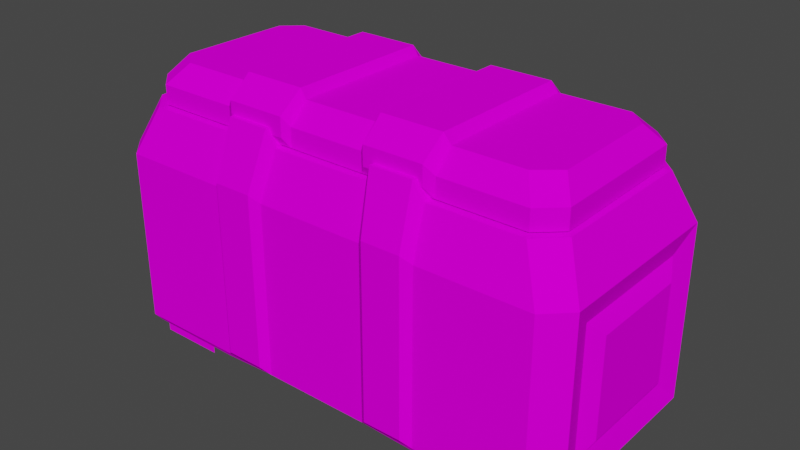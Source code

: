 # Source: Crate_01.blend  (saved by Blender 2.81.16; exported with 4.5.12 LTS)
import bpy
from mathutils import Matrix  # noqa: F401  (used for matrix-valued properties, if any)

bpy.ops.wm.read_factory_settings(use_empty=True)
scene = bpy.context.scene
scene.name = 'Scene'

# ---- collections
col_collection = bpy.data.collections.new('Collection'); scene.collection.children.link(col_collection)

# ---- images (referenced by path relative to the original .blend; pixels are not part of the script)
import os
ASSET_DIR = os.environ.get("B2B_ASSET_DIR", "")  # directory of the original .blend (textures are referenced by path, not embedded)
HERE = os.path.dirname(os.path.abspath(__file__))  # packed textures are extracted next to this script under _unpacked/

def load_image(name, relpath, width, height, colorspace="sRGB"):
    """Load a texture the original file referenced (path relative to the .blend, or extracted next to this script)."""
    p = next((c for c in (os.path.join(HERE, relpath), os.path.join(ASSET_DIR, relpath)) if relpath and os.path.exists(c)), "")
    if p:
        img = bpy.data.images.load(p, check_existing=True)
        img.name = name
    else:  # same state as the original file: an image datablock whose file is absent (Cycles renders it pink)
        img = bpy.data.images.new(name, width, height)
        img.source = "FILE"
        img.filepath = "//" + (relpath or name)
    img.colorspace_settings.name = colorspace
    return img
img_details = load_image('Details', 'Textures/Crate_01_basetex.png', 1024, 1024, 'sRGB')
img_crate_01_color_map = load_image('Crate_01_Color_Map', 'Textures/Crate_01_colormap.png', 1024, 1024, 'sRGB')

# ---- materials (node trees are filled in below, after node groups)
mat_crate_01_material = bpy.data.materials.new('Crate_01_Material')
mat_crate_01_material.use_transparent_shadow = False

# ---- material node trees
mat_crate_01_material.use_nodes = True; mat_crate_01_material.node_tree.nodes.clear()
_N = mat_crate_01_material.node_tree.nodes; _L = mat_crate_01_material.node_tree.links
n0 = _N.new('ShaderNodeOutputMaterial'); n0.name = 'Material Output'; n0.location = (300, 300)
n1 = _N.new('ShaderNodeBsdfPrincipled'); n1.name = 'Principled BSDF'; n1.location = (10, 300)
n1.distribution = 'GGX'
n1.subsurface_method = 'BURLEY'
n1.inputs[2].default_value = 1.0
n1.inputs[3].default_value = 1.45
n1.inputs[13].default_value = 0.0
n1.inputs[27].default_value = (0.0, 0.0, 0.0, 1.0)
n1.inputs[28].default_value = 1.0
n2 = _N.new('ShaderNodeTexImage'); n2.name = 'Image Texture'; n2.location = (-964, 315)
n2.image = img_details
n3 = _N.new('ShaderNodeTexImage'); n3.name = 'Image Texture.001'; n3.location = (-960, -4)
n3.image = img_crate_01_color_map
n4 = _N.new('ShaderNodeMix'); n4.name = 'Mix'; n4.location = (-481, 261)
n4.data_type = 'RGBA'
n4.blend_type = 'OVERLAY'
n4.inputs[0].default_value = 1.0
_L.new(n1.outputs[0], n0.inputs[0])
_L.new(n2.outputs[0], n4.inputs[6])
_L.new(n3.outputs[0], n4.inputs[7])
_L.new(n4.outputs[2], n1.inputs[0])
n0.is_active_output = True

# ---- world
world_world = bpy.data.worlds.new('World'); scene.world = world_world
world_world.use_nodes = True; world_world.node_tree.nodes.clear()
_N = world_world.node_tree.nodes; _L = world_world.node_tree.links
n0 = _N.new('ShaderNodeOutputWorld'); n0.name = 'World Output'; n0.location = (300, 300)
n1 = _N.new('ShaderNodeBackground'); n1.name = 'Background'; n1.location = (10, 300)
n1.inputs[0].default_value = (0.05088, 0.05088, 0.05088, 1.0)
_L.new(n1.outputs[0], n0.inputs[0])
n0.is_active_output = True
world_world.color = (0.05088, 0.05088, 0.05088)
world_world.use_sun_shadow = False
world_world.sun_shadow_jitter_overblur = 0.0

# ---- meshes
me_crate = bpy.data.meshes.new('Crate')
me_crate.from_pydata([(-0.2438, -0.25, 0.4218), (-0.2213, 0.215, 0.5248), (-0.2438, 0.25, 0.4218), (-0.2396, -0.215, 0.5248), (-0.4614, -0.002367, 0.06942), (-0.5382, -0.00311, 0.4218), (-0.4425, 0.215, 0.5248), (-0.4931, 0.1652, 0.5248), (-0.4931, -0.1652, 0.5248), (-0.4425, -0.215, 0.5248), (-0.4931, -0.002566, 0.5248), (-0.4175, 0.1864, 0.06942), (-0.4877, -0.25, 0.4218), (-0.5382, -0.2003, 0.4218), (-0.5382, 0.2003, 0.4218), (-0.4877, 0.25, 0.4218), (-0.4318, -3.775e-08, 0.02481), (-0.4325, 0.125, 0.02481), (-0.4325, -0.125, 0.02481), (-0.4629, 0.2325, 0.02481), (-0.3165, 0.2325, 0.02481), (-0.4931, -0.2027, 0.02481), (-0.4629, -0.2325, 0.02481), (-0.4931, 0.2027, 0.02481), (-0.3165, -0.2325, 0.02481), (-0.4297, 0.1575, 0.02481), (-0.4297, -0.1575, 0.02481), (-0.4629, 0.2325, -0.001215), (-0.3165, 0.2325, -0.001215), (-0.4931, -0.2027, -0.001215), (-0.4629, -0.2325, -0.001215), (-0.4931, 0.2027, -0.001215), (-0.3165, -0.2325, -0.001215), (-0.4297, 0.1575, -0.001215), (-0.4297, -0.1575, -0.001215), (-0.1219, -0.25, 0.4218), (-0.1106, -0.215, 0.5248), (-0.1219, 0.25, 0.4218), (-0.4175, -0.003038, 0.06942), (-0.2159, -1.888e-08, 0.02481), (-0.2163, 0.125, 0.02481), (-0.2163, -0.125, 0.02481), (-0.4175, 0.1864, 0.5248), (-0.4614, -0.002367, 0.5248), (-0.4175, -0.1867, 0.5248), (-0.2439, -0.1867, 0.5248), (-0.2255, 0.1864, 0.5248), (-0.1129, -0.1867, 0.5248), (-0.1295, 0.1864, 0.5248), (-0.4614, -0.1435, 0.5248), (-0.4614, 0.1432, 0.5248), (-0.4175, -0.1867, 0.06942), (-0.2255, -0.1867, 0.06942), (-0.2255, 0.1864, 0.06942), (-0.1295, -0.1867, 0.06942), (-0.1295, 0.1864, 0.06942), (-0.2255, -0.003038, 0.06942), (-0.4614, -0.1435, 0.06942), (-0.4614, 0.1432, 0.06942), (-0.1295, -0.003038, 0.06942), (-0.1401, -0.2644, 0.4386), (-0.2257, -0.2644, 0.4386), (-0.22, -0.2234, 0.5626), (-0.2255, -0.1905, 0.5626), (-0.1401, -0.2644, 0.05525), (-0.2257, -0.2644, 0.05525), (-0.1258, -0.2234, 0.5626), (-0.1295, -0.1905, 0.5626), (-0.2004, 0.2242, 0.5376), (-0.2035, 0.1956, 0.5376), (-0.1219, 0.2592, 0.4346), (-0.1106, 0.2242, 0.5376), (-0.2229, 0.2592, 0.4346), (-0.1295, 0.1956, 0.5376), (-0.2439, -0.25, 0.03731), (-0.2543, -0.2431, 0.02481), (-0.2439, 0.25, 0.03731), (-0.2439, 0.2375, 0.02481), (-0.5257, 0.192, 0.02481), (-0.5382, 0.2003, 0.03731), (-0.4755, 0.2414, 0.02481), (-0.4877, 0.25, 0.03731), (-0.4755, -0.2414, 0.02481), (-0.4877, -0.25, 0.03731), (-0.5382, -0.2003, 0.03731), (-0.5257, -0.192, 0.02481), (-0.5257, -0.002745, 0.02481), (-0.5382, -0.003111, 0.03731), (-0.1314, -0.2375, 0.02481), (-0.1219, -0.25, 0.03731), (-0.1314, 0.2375, 0.02481), (-0.1219, 0.25, 0.03731), (-0.523, -0.1476, 0.371), (-0.523, -0.002562, 0.371), (-0.523, 0.1471, 0.371), (-0.523, -0.002563, 0.0881), (-0.523, 0.1471, 0.0881), (-0.523, -0.1476, 0.0881), (-0.5424, -0.1129, 0.3374), (-0.5424, -0.0022, 0.3374), (-0.5424, 0.1119, 0.3374), (-0.5424, -0.002201, 0.1216), (-0.5424, 0.112, 0.1216), (-0.5424, -0.1129, 0.1216), (-0.4484, 0.25, 0.3846), (-0.2517, 0.25, 0.3846), (-0.1534, 0.25, 0.3846), (-0.4484, 0.25, 0.07449), (-0.2517, 0.25, 0.07449), (-0.1534, 0.25, 0.07449), (-0.4253, 0.2824, 0.3628), (-0.2563, 0.2824, 0.3628), (-0.1718, 0.2824, 0.3628), (-0.4253, 0.2824, 0.09632), (-0.2563, 0.2824, 0.09632), (-0.1718, 0.2824, 0.09632), (0.2438, -0.25, 0.4218), (0.2213, 0.215, 0.5248), (0.2438, 0.25, 0.4218), (0.2396, -0.215, 0.5248), (0.0, -0.25, 0.4218), (0.0, -0.215, 0.5248), (0.0, 0.215, 0.5248), (0.0, 0.25, 0.4218), (0.4614, -0.002367, 0.06942), (0.5382, -0.00311, 0.4218), (0.4425, 0.215, 0.5248), (0.4931, 0.1652, 0.5248), (0.4931, -0.1652, 0.5248), (0.4425, -0.215, 0.5248), (0.4931, -0.002566, 0.5248), (0.4175, 0.1864, 0.06942), (0.4877, -0.25, 0.4218), (0.5382, -0.2003, 0.4218), (0.5382, 0.2003, 0.4218), (0.4877, 0.25, 0.4218), (0.0, 0.0, 0.02481), (0.4318, -3.775e-08, 0.02481), (0.0, 0.125, 0.02481), (0.4325, 0.125, 0.02481), (0.0, -0.125, 0.02481), (0.4325, -0.125, 0.02481), (0.4629, 0.2325, 0.02481), (0.3165, 0.2325, 0.02481), (0.4931, -0.2027, 0.02481), (0.4629, -0.2325, 0.02481), (0.4931, 0.2027, 0.02481), (0.3165, -0.2325, 0.02481), (0.4297, 0.1575, 0.02481), (0.4297, -0.1575, 0.02481), (0.4629, 0.2325, -0.001215), (0.3165, 0.2325, -0.001215), (0.4931, -0.2027, -0.001215), (0.4629, -0.2325, -0.001215), (0.4931, 0.2027, -0.001215), (0.3165, -0.2325, -0.001215), (0.4297, 0.1575, -0.001215), (0.4297, -0.1575, -0.001215), (0.1219, -0.25, 0.4218), (0.1106, -0.215, 0.5248), (0.1219, 0.25, 0.4218), (0.4175, -0.003038, 0.06942), (0.2159, -1.888e-08, 0.02481), (0.2163, 0.125, 0.02481), (0.2163, -0.125, 0.02481), (0.4175, 0.1864, 0.5248), (0.4614, -0.002367, 0.5248), (0.4175, -0.1867, 0.5248), (0.2439, -0.1867, 0.5248), (0.2255, 0.1864, 0.5248), (0.0, -0.1867, 0.5248), (0.1129, -0.1867, 0.5248), (0.1295, 0.1864, 0.5248), (0.0, 0.1864, 0.5248), (0.4614, -0.1435, 0.5248), (0.4614, 0.1432, 0.5248), (0.4175, -0.1867, 0.06942), (0.2255, -0.1867, 0.06942), (0.2255, 0.1864, 0.06942), (0.0, -0.003038, 0.06942), (0.0, -0.1867, 0.06942), (0.1295, -0.1867, 0.06942), (0.1295, 0.1864, 0.06942), (0.0, 0.1864, 0.06942), (0.2255, -0.003038, 0.06942), (0.4614, -0.1435, 0.06942), (0.4614, 0.1432, 0.06942), (0.1295, -0.003038, 0.06942), (0.1401, -0.2644, 0.4386), (0.2257, -0.2644, 0.4386), (0.22, -0.2234, 0.5626), (0.2255, -0.1905, 0.5626), (0.1401, -0.2644, 0.05525), (0.2257, -0.2644, 0.05525), (0.1258, -0.2234, 0.5626), (0.1295, -0.1905, 0.5626), (0.2004, 0.2242, 0.5376), (0.2035, 0.1956, 0.5376), (0.0, 0.2242, 0.5376), (0.0, 0.1956, 0.5376), (0.0, 0.2592, 0.4346), (0.1219, 0.2592, 0.4346), (0.1106, 0.2242, 0.5376), (0.2229, 0.2592, 0.4346), (0.1295, 0.1956, 0.5376), (0.2439, -0.25, 0.03731), (0.2543, -0.2431, 0.02481), (0.2439, 0.25, 0.03731), (0.2439, 0.2375, 0.02481), (0.0, -0.25, 0.03731), (0.0, -0.2375, 0.02481), (0.0, 0.2375, 0.02481), (0.0, 0.25, 0.03731), (0.5257, 0.192, 0.02481), (0.5382, 0.2003, 0.03731), (0.4755, 0.2414, 0.02481), (0.4877, 0.25, 0.03731), (0.4755, -0.2414, 0.02481), (0.4877, -0.25, 0.03731), (0.5382, -0.2003, 0.03731), (0.5257, -0.192, 0.02481), (0.5257, -0.002745, 0.02481), (0.5382, -0.003111, 0.03731), (0.1314, -0.2375, 0.02481), (0.1219, -0.25, 0.03731), (0.1314, 0.2375, 0.02481), (0.1219, 0.25, 0.03731), (0.523, -0.1476, 0.371), (0.523, -0.002562, 0.371), (0.523, 0.1471, 0.371), (0.523, -0.002563, 0.0881), (0.523, 0.1471, 0.0881), (0.523, -0.1476, 0.0881), (0.5424, -0.1129, 0.3374), (0.5424, -0.0022, 0.3374), (0.5424, 0.1119, 0.3374), (0.5424, -0.002201, 0.1216), (0.5424, 0.112, 0.1216), (0.5424, -0.1129, 0.1216), (0.4484, 0.25, 0.3846), (0.2517, 0.25, 0.3846), (0.1534, 0.25, 0.3846), (0.4484, 0.25, 0.07449), (0.2517, 0.25, 0.07449), (0.1534, 0.25, 0.07449), (0.4253, 0.2824, 0.3628), (0.2563, 0.2824, 0.3628), (0.1718, 0.2824, 0.3628), (0.4253, 0.2824, 0.09632), (0.2563, 0.2824, 0.09632), (0.1718, 0.2824, 0.09632)], [], [(78, 17, 16, 86), (48, 173, 199, 73), (41, 88, 75, 18), (9, 3, 45, 44), (5, 10, 7, 14), (0, 3, 9, 12), (86, 16, 18, 85), (87, 84, 97, 95), (5, 14, 94, 93), (8, 13, 12, 9), (6, 15, 14, 7), (78, 80, 19, 23), (8, 9, 44, 49), (13, 8, 10, 5), (10, 8, 49, 43), (40, 39, 16, 17), (6, 7, 50, 42), (18, 75, 24, 26), (77, 17, 25, 20), (75, 82, 22, 24), (36, 47, 67, 66), (15, 6, 1, 2), (91, 76, 108, 109), (17, 78, 23, 25), (81, 15, 104, 107), (39, 41, 18, 16), (85, 18, 26, 21), (15, 81, 79, 14), (25, 23, 31, 33), (21, 26, 34, 29), (90, 40, 17, 77), (13, 84, 83, 12), (89, 35, 60, 64), (0, 74, 65, 61), (74, 0, 12, 83), (82, 85, 21, 22), (28, 33, 31, 27), (29, 34, 32, 30), (24, 22, 30, 32), (22, 21, 29, 30), (26, 24, 32, 34), (20, 25, 33, 28), (23, 19, 27, 31), (19, 20, 28, 27), (136, 140, 41, 39), (91, 37, 123, 212), (140, 210, 88, 41), (120, 121, 36, 35), (211, 138, 40, 90), (138, 136, 39, 40), (7, 10, 43, 50), (209, 120, 35, 89), (37, 2, 72, 70), (48, 46, 53, 55), (49, 44, 51, 57), (46, 42, 11, 53), (43, 49, 57, 4), (173, 48, 55, 183), (45, 47, 54, 52), (3, 0, 61, 62), (36, 121, 170, 47), (1, 6, 42, 46), (2, 1, 68, 72), (4, 38, 11, 58), (57, 51, 38, 4), (11, 38, 56, 53), (55, 59, 179, 183), (38, 51, 52, 56), (59, 54, 180, 179), (56, 52, 54, 59), (53, 56, 59, 55), (42, 50, 58, 11), (47, 170, 180, 54), (50, 43, 4, 58), (44, 45, 52, 51), (60, 66, 62, 61), (64, 60, 61, 65), (62, 66, 67, 63), (47, 45, 63, 67), (45, 3, 62, 63), (80, 77, 20, 19), (35, 36, 66, 60), (71, 68, 69, 73), (70, 71, 198, 200), (72, 68, 71, 70), (198, 71, 73, 199), (123, 37, 70, 200), (1, 46, 69, 68), (46, 48, 73, 69), (81, 76, 77, 80), (91, 212, 211, 90), (85, 82, 83, 84), (80, 78, 79, 81), (74, 83, 82, 75), (87, 79, 78, 86), (84, 87, 86, 85), (209, 89, 88, 210), (76, 91, 90, 77), (74, 89, 64, 65), (94, 96, 102, 100), (97, 92, 98, 103), (79, 87, 95, 96), (14, 79, 96, 94), (84, 13, 92, 97), (13, 5, 93, 92), (103, 98, 99, 101), (101, 99, 100, 102), (96, 95, 101, 102), (92, 93, 99, 98), (95, 97, 103, 101), (93, 94, 100, 99), (108, 107, 113, 114), (107, 104, 110, 113), (76, 81, 107, 108), (15, 2, 105, 104), (2, 37, 106, 105), (37, 91, 109, 106), (113, 110, 111, 114), (114, 111, 112, 115), (104, 105, 111, 110), (109, 108, 114, 115), (105, 106, 112, 111), (106, 109, 115, 112), (89, 74, 75, 88), (173, 199, 198, 122), (213, 221, 137, 139), (172, 204, 199, 173), (164, 141, 206, 223), (129, 167, 168, 119), (125, 134, 127, 130), (116, 132, 129, 119), (221, 220, 141, 137), (222, 230, 232, 219), (125, 228, 229, 134), (128, 129, 132, 133), (126, 127, 134, 135), (213, 146, 142, 215), (128, 174, 167, 129), (133, 125, 130, 128), (130, 166, 174, 128), (163, 139, 137, 162), (126, 165, 175, 127), (141, 149, 147, 206), (208, 143, 148, 139), (206, 147, 145, 217), (159, 194, 195, 171), (135, 118, 117, 126), (226, 244, 243, 207), (139, 148, 146, 213), (216, 242, 239, 135), (162, 137, 141, 164), (220, 144, 149, 141), (135, 134, 214, 216), (148, 156, 154, 146), (144, 152, 157, 149), (225, 208, 139, 163), (133, 132, 218, 219), (224, 192, 188, 158), (116, 189, 193, 205), (205, 218, 132, 116), (217, 145, 144, 220), (151, 150, 154, 156), (152, 153, 155, 157), (147, 155, 153, 145), (145, 153, 152, 144), (149, 157, 155, 147), (143, 151, 156, 148), (146, 154, 150, 142), (142, 150, 151, 143), (136, 162, 164, 140), (226, 212, 123, 160), (140, 164, 223, 210), (120, 158, 159, 121), (211, 225, 163, 138), (138, 163, 162, 136), (127, 175, 166, 130), (209, 224, 158, 120), (160, 201, 203, 118), (172, 182, 178, 169), (174, 185, 176, 167), (169, 178, 131, 165), (166, 124, 185, 174), (173, 183, 182, 172), (168, 177, 181, 171), (119, 190, 189, 116), (159, 171, 170, 121), (117, 169, 165, 126), (118, 203, 196, 117), (124, 186, 131, 161), (185, 124, 161, 176), (131, 178, 184, 161), (182, 183, 179, 187), (161, 184, 177, 176), (187, 179, 180, 181), (184, 187, 181, 177), (178, 182, 187, 184), (165, 131, 186, 175), (171, 181, 180, 170), (175, 186, 124, 166), (167, 176, 177, 168), (188, 189, 190, 194), (192, 193, 189, 188), (190, 191, 195, 194), (171, 195, 191, 168), (168, 191, 190, 119), (215, 142, 143, 208), (158, 188, 194, 159), (202, 204, 197, 196), (201, 200, 198, 202), (203, 201, 202, 196), (198, 199, 204, 202), (123, 200, 201, 160), (117, 196, 197, 169), (122, 198, 200, 123), (169, 197, 204, 172), (216, 215, 208, 207), (226, 225, 211, 212), (220, 219, 218, 217), (215, 216, 214, 213), (205, 206, 217, 218), (222, 221, 213, 214), (219, 220, 221, 222), (209, 210, 223, 224), (207, 208, 225, 226), (205, 193, 192, 224), (229, 235, 237, 231), (232, 238, 233, 227), (214, 231, 230, 222), (134, 229, 231, 214), (219, 232, 227, 133), (133, 227, 228, 125), (238, 236, 234, 233), (236, 237, 235, 234), (231, 237, 236, 230), (227, 233, 234, 228), (230, 236, 238, 232), (228, 234, 235, 229), (243, 249, 248, 242), (242, 248, 245, 239), (207, 243, 242, 216), (135, 239, 240, 118), (118, 240, 241, 160), (160, 241, 244, 226), (248, 249, 246, 245), (249, 250, 247, 246), (239, 245, 246, 240), (244, 250, 249, 243), (240, 246, 247, 241), (241, 247, 250, 244), (224, 223, 206, 205)])
_uv = me_crate.uv_layers.new(name='UVMap')
_uv.uv.foreach_set('vector', [0.8126, 0.5391, 0.7847, 0.5191, 0.7845, 0.4816, 0.8126, 0.4808, 0.7785, 0.7001, 0.7054, 0.6906, 0.7112, 0.6826, 0.7786, 0.6908, 0.72, 0.4442, 0.6946, 0.4105, 0.7314, 0.4089, 0.7847, 0.4442, 0.3517, 0.1756, 0.3829, 0.05544, 0.399, 0.06232, 0.3723, 0.1652, 0.286, 0.3217, 0.3521, 0.3214, 0.3497, 0.4253, 0.282, 0.4318, 0.3178, 0.04122, 0.3829, 0.05544, 0.3517, 0.1756, 0.284, 0.1764, 0.8126, 0.4808, 0.7845, 0.4816, 0.7847, 0.4442, 0.8126, 0.4241, 0.06197, 0.3246, 0.06415, 0.2053, 0.0949, 0.2389, 0.09384, 0.3245, 0.286, 0.3217, 0.282, 0.4318, 0.2545, 0.4037, 0.256, 0.3224, 0.3478, 0.2207, 0.2798, 0.2144, 0.284, 0.1764, 0.3517, 0.1756, 0.3534, 0.4706, 0.2866, 0.4692, 0.282, 0.4318, 0.3497, 0.4253, 0.8126, 0.5391, 0.7976, 0.5539, 0.7938, 0.5512, 0.8029, 0.5423, 0.3478, 0.2207, 0.3517, 0.1756, 0.3755, 0.179, 0.3722, 0.2181, 0.2798, 0.2144, 0.3478, 0.2207, 0.3521, 0.3214, 0.286, 0.3217, 0.3521, 0.3214, 0.3478, 0.2207, 0.3681, 0.2334, 0.3717, 0.3213, 0.72, 0.5191, 0.7199, 0.4816, 0.7845, 0.4816, 0.7847, 0.5191, 0.3534, 0.4706, 0.3497, 0.4253, 0.3743, 0.4279, 0.3775, 0.4672, 0.7847, 0.4442, 0.7314, 0.4089, 0.75, 0.412, 0.7839, 0.4345, 0.7283, 0.5527, 0.7847, 0.5191, 0.7839, 0.5288, 0.75, 0.5512, 0.7314, 0.4089, 0.7976, 0.4094, 0.7938, 0.412, 0.75, 0.412, 0.8831, 0.8693, 0.9002, 0.871, 0.8962, 0.8957, 0.8764, 0.8934, 0.2866, 0.4692, 0.3534, 0.4706, 0.3825, 0.6026, 0.3146, 0.6034, 0.09816, 0.7075, 0.08842, 0.6351, 0.1099, 0.6277, 0.1176, 0.6858, 0.7847, 0.5191, 0.8126, 0.5391, 0.8029, 0.5423, 0.7839, 0.5288, 0.07127, 0.4902, 0.2866, 0.4692, 0.2702, 0.4928, 0.09606, 0.5113, 0.7199, 0.4816, 0.72, 0.4442, 0.7847, 0.4442, 0.7845, 0.4816, 0.8126, 0.4241, 0.7847, 0.4442, 0.7839, 0.4345, 0.8029, 0.4209, 0.2866, 0.4692, 0.07127, 0.4902, 0.06775, 0.4475, 0.282, 0.4318, 0.4271, 0.06358, 0.4535, 0.02652, 0.4659, 0.03535, 0.4395, 0.07241, 0.5487, 0.1375, 0.5223, 0.1004, 0.5347, 0.09158, 0.5611, 0.1286, 0.6946, 0.5527, 0.72, 0.5191, 0.7847, 0.5191, 0.7283, 0.5527, 0.2798, 0.2144, 0.06415, 0.2053, 0.06633, 0.1624, 0.284, 0.1764, 0.5687, 0.8895, 0.7941, 0.8895, 0.8027, 0.9032, 0.5792, 0.9031, 0.7939, 0.9647, 0.5695, 0.9691, 0.5797, 0.9554, 0.802, 0.9508, 0.08196, 0.009573, 0.3178, 0.04122, 0.284, 0.1764, 0.06633, 0.1624, 0.7976, 0.4094, 0.8126, 0.4241, 0.8029, 0.4209, 0.7938, 0.412, 0.4833, 0.1386, 0.4395, 0.07241, 0.4659, 0.03535, 0.4833, 0.05303, 0.5611, 0.1286, 0.5347, 0.09158, 0.5785, 0.02541, 0.5785, 0.1109, 0.5937, 0.02541, 0.5937, 0.1109, 0.5785, 0.1109, 0.5785, 0.02541, 0.5893, 0.1216, 0.5719, 0.1393, 0.5611, 0.1286, 0.5785, 0.1109, 0.522, 0.08317, 0.5658, 0.01701, 0.5785, 0.02541, 0.5347, 0.09158, 0.4706, 0.147, 0.4268, 0.08081, 0.4395, 0.07241, 0.4833, 0.1386, 0.4767, 0.02467, 0.4941, 0.04235, 0.4833, 0.05303, 0.4659, 0.03535, 0.4985, 0.05303, 0.4985, 0.1386, 0.4833, 0.1386, 0.4833, 0.05303, 0.6553, 0.4816, 0.6553, 0.4442, 0.72, 0.4442, 0.7199, 0.4816, 0.09816, 0.7075, 0.3256, 0.6755, 0.3358, 0.7477, 0.1082, 0.7797, 0.6553, 0.4442, 0.6553, 0.4105, 0.6946, 0.4105, 0.72, 0.4442, 0.5201, 0.8994, 0.5201, 0.963, 0.4554, 0.963, 0.4488, 0.8994, 0.6553, 0.5527, 0.6553, 0.5191, 0.72, 0.5191, 0.6946, 0.5527, 0.6553, 0.5191, 0.6553, 0.4816, 0.7199, 0.4816, 0.72, 0.5191, 0.3497, 0.4253, 0.3521, 0.3214, 0.3717, 0.3213, 0.3698, 0.412, 0.5201, 0.6747, 0.5201, 0.8994, 0.4488, 0.8994, 0.4489, 0.6747, 0.7682, 0.5933, 0.8539, 0.5903, 0.8396, 0.6019, 0.7699, 0.604, 0.6546, 0.3592, 0.6546, 0.3305, 0.791, 0.3305, 0.791, 0.3592, 0.6546, 0.1688, 0.6546, 0.1503, 0.791, 0.1503, 0.791, 0.1688, 0.6546, 0.3305, 0.6546, 0.273, 0.791, 0.273, 0.791, 0.3305, 0.6546, 0.211, 0.6546, 0.1688, 0.791, 0.1688, 0.791, 0.211, 0.6546, 0.398, 0.6546, 0.3592, 0.791, 0.3592, 0.791, 0.398, 0.6546, 0.09833, 0.6546, 0.05914, 0.791, 0.06411, 0.791, 0.09285, 0.8561, 0.9663, 0.7939, 0.9647, 0.802, 0.9508, 0.8764, 0.9501, 0.4554, 0.963, 0.5201, 0.963, 0.5201, 0.9796, 0.4541, 0.9796, 0.3825, 0.6026, 0.3534, 0.4706, 0.3738, 0.4818, 0.399, 0.5963, 0.8568, 0.5979, 0.8343, 0.6696, 0.8183, 0.6705, 0.8396, 0.6019, 0.8833, 0.4032, 0.8835, 0.4163, 0.8268, 0.4163, 0.8397, 0.4032, 0.9255, 0.4032, 0.9385, 0.4163, 0.8835, 0.4163, 0.8833, 0.4032, 0.8268, 0.4163, 0.8835, 0.4163, 0.8835, 0.4738, 0.8268, 0.4738, 0.8268, 0.5026, 0.8835, 0.5026, 0.8835, 0.5414, 0.8268, 0.5414, 0.8835, 0.4163, 0.9385, 0.4163, 0.9385, 0.4738, 0.8835, 0.4738, 0.8835, 0.5026, 0.9385, 0.5026, 0.9385, 0.5414, 0.8835, 0.5414, 0.8835, 0.4738, 0.9385, 0.4738, 0.9385, 0.5026, 0.8835, 0.5026, 0.8268, 0.4738, 0.8835, 0.4738, 0.8835, 0.5026, 0.8268, 0.5026, 0.6546, 0.273, 0.6546, 0.2546, 0.791, 0.2546, 0.791, 0.273, 0.6546, 0.05914, 0.6546, 0.0253, 0.791, 0.0253, 0.791, 0.06411, 0.6546, 0.2546, 0.6546, 0.211, 0.791, 0.211, 0.791, 0.2546, 0.6546, 0.1503, 0.6546, 0.09833, 0.791, 0.09285, 0.791, 0.1503, 0.8027, 0.9032, 0.8764, 0.8934, 0.8764, 0.9501, 0.802, 0.9508, 0.5792, 0.9031, 0.8027, 0.9032, 0.802, 0.9508, 0.5797, 0.9554, 0.8764, 0.9501, 0.8764, 0.8934, 0.8962, 0.8957, 0.8962, 0.9535, 0.9191, 0.8857, 0.9191, 0.9645, 0.8962, 0.9535, 0.8962, 0.8957, 0.8961, 0.9789, 0.879, 0.9761, 0.8764, 0.9501, 0.8962, 0.9535, 0.7976, 0.5539, 0.7283, 0.5527, 0.75, 0.5512, 0.7938, 0.5512, 0.7941, 0.8895, 0.8559, 0.88, 0.8764, 0.8934, 0.8027, 0.9032, 0.7671, 0.6725, 0.8183, 0.6705, 0.8243, 0.6869, 0.7786, 0.6908, 0.7699, 0.604, 0.7671, 0.6725, 0.713, 0.6711, 0.7054, 0.6216, 0.8396, 0.6019, 0.8183, 0.6705, 0.7671, 0.6725, 0.7699, 0.604, 0.713, 0.6711, 0.7671, 0.6725, 0.7786, 0.6908, 0.7112, 0.6826, 0.6986, 0.6146, 0.7682, 0.5933, 0.7699, 0.604, 0.7054, 0.6216, 0.8343, 0.6696, 0.8428, 0.6875, 0.8243, 0.6869, 0.8183, 0.6705, 0.8389, 0.6959, 0.7785, 0.7001, 0.7786, 0.6908, 0.8243, 0.6869, 0.07127, 0.4902, 0.08842, 0.6351, 0.07793, 0.6365, 0.06311, 0.4986, 0.09816, 0.7075, 0.1082, 0.7797, 0.0977, 0.7812, 0.08691, 0.7033, 0.05256, 0.2028, 0.05469, 0.1602, 0.06633, 0.1624, 0.06415, 0.2053, 0.05974, 0.4928, 0.05628, 0.4503, 0.06775, 0.4475, 0.07127, 0.4902, 0.08196, 0.009573, 0.06633, 0.1624, 0.0576, 0.1537, 0.07234, 0.01518, 0.06197, 0.3246, 0.06775, 0.4475, 0.05682, 0.443, 0.05129, 0.325, 0.06415, 0.2053, 0.06197, 0.3246, 0.05129, 0.325, 0.05333, 0.2101, 0.5201, 0.6747, 0.4489, 0.6747, 0.4433, 0.6643, 0.5201, 0.6643, 0.08842, 0.6351, 0.09816, 0.7075, 0.08691, 0.7033, 0.07793, 0.6365, 0.5658, 0.9666, 0.565, 0.8922, 0.5792, 0.9031, 0.5797, 0.9554, 0.4522, 0.1779, 0.6176, 0.1779, 0.598, 0.2013, 0.4718, 0.2014, 0.6176, 0.3561, 0.4522, 0.356, 0.4718, 0.3328, 0.598, 0.3328, 0.06775, 0.4475, 0.06197, 0.3246, 0.09384, 0.3245, 0.09747, 0.4127, 0.282, 0.4318, 0.06775, 0.4475, 0.09747, 0.4127, 0.2545, 0.4037, 0.06415, 0.2053, 0.2798, 0.2144, 0.2528, 0.2433, 0.0949, 0.2389, 0.2798, 0.2144, 0.286, 0.3217, 0.256, 0.3224, 0.2528, 0.2433, 0.598, 0.3328, 0.4718, 0.3328, 0.4718, 0.2681, 0.598, 0.2681, 0.598, 0.2681, 0.4718, 0.2681, 0.4718, 0.2014, 0.598, 0.2013, 0.6206, 0.1808, 0.6206, 0.2683, 0.598, 0.2681, 0.598, 0.2013, 0.4492, 0.3531, 0.4492, 0.2683, 0.4718, 0.2681, 0.4718, 0.3328, 0.6206, 0.2683, 0.6206, 0.3531, 0.598, 0.3328, 0.598, 0.2681, 0.4492, 0.2683, 0.4492, 0.1808, 0.4718, 0.2014, 0.4718, 0.2681, 0.561, 0.6097, 0.446, 0.6097, 0.4595, 0.5868, 0.5583, 0.5868, 0.4363, 0.5996, 0.4363, 0.4183, 0.4595, 0.4311, 0.4595, 0.5868, 0.08842, 0.6351, 0.07127, 0.4902, 0.09606, 0.5113, 0.1099, 0.6277, 0.2866, 0.4692, 0.3146, 0.6034, 0.2922, 0.6026, 0.2702, 0.4928, 0.3146, 0.6034, 0.3256, 0.6755, 0.3009, 0.6601, 0.2922, 0.6026, 0.3256, 0.6755, 0.09816, 0.7075, 0.1176, 0.6858, 0.3009, 0.6601, 0.4595, 0.5868, 0.4595, 0.4311, 0.5583, 0.4311, 0.5583, 0.5868, 0.5583, 0.5868, 0.5583, 0.4311, 0.6077, 0.4311, 0.6077, 0.5868, 0.446, 0.4082, 0.561, 0.4082, 0.5583, 0.4311, 0.4595, 0.4311, 0.6185, 0.6097, 0.561, 0.6097, 0.5583, 0.5868, 0.6077, 0.5868, 0.561, 0.4082, 0.6185, 0.4082, 0.6077, 0.4311, 0.5583, 0.4311, 0.6295, 0.4183, 0.6295, 0.5996, 0.6077, 0.5868, 0.6077, 0.4311, 0.565, 0.8922, 0.5658, 0.9666, 0.5571, 0.9731, 0.5543, 0.898, 0.7054, 0.6906, 0.7112, 0.6826, 0.713, 0.6711, 0.7048, 0.6715, 0.8126, 0.5391, 0.8126, 0.4808, 0.7845, 0.4816, 0.7847, 0.5191, 0.7785, 0.7001, 0.7786, 0.6908, 0.7112, 0.6826, 0.7054, 0.6906, 0.72, 0.4442, 0.7847, 0.4442, 0.7314, 0.4089, 0.6946, 0.4105, 0.3517, 0.1756, 0.3723, 0.1652, 0.399, 0.06232, 0.3829, 0.05544, 0.286, 0.3217, 0.282, 0.4318, 0.3497, 0.4253, 0.3521, 0.3214, 0.3178, 0.04122, 0.284, 0.1764, 0.3517, 0.1756, 0.3829, 0.05544, 0.8126, 0.4808, 0.8126, 0.4241, 0.7847, 0.4442, 0.7845, 0.4816, 0.06197, 0.3246, 0.09384, 0.3245, 0.0949, 0.2389, 0.06415, 0.2053, 0.286, 0.3217, 0.256, 0.3224, 0.2545, 0.4037, 0.282, 0.4318, 0.3478, 0.2207, 0.3517, 0.1756, 0.284, 0.1764, 0.2798, 0.2144, 0.3534, 0.4706, 0.3497, 0.4253, 0.282, 0.4318, 0.2866, 0.4692, 0.8126, 0.5391, 0.8029, 0.5423, 0.7938, 0.5512, 0.7976, 0.5539, 0.3478, 0.2207, 0.3722, 0.2181, 0.3755, 0.179, 0.3517, 0.1756, 0.2798, 0.2144, 0.286, 0.3217, 0.3521, 0.3214, 0.3478, 0.2207, 0.3521, 0.3214, 0.3717, 0.3213, 0.3681, 0.2334, 0.3478, 0.2207, 0.72, 0.5191, 0.7847, 0.5191, 0.7845, 0.4816, 0.7199, 0.4816, 0.3534, 0.4706, 0.3775, 0.4672, 0.3743, 0.4279, 0.3497, 0.4253, 0.7847, 0.4442, 0.7839, 0.4345, 0.75, 0.412, 0.7314, 0.4089, 0.7283, 0.5527, 0.75, 0.5512, 0.7839, 0.5288, 0.7847, 0.5191, 0.7314, 0.4089, 0.75, 0.412, 0.7938, 0.412, 0.7976, 0.4094, 0.8831, 0.8693, 0.8764, 0.8934, 0.8962, 0.8957, 0.9002, 0.871, 0.2866, 0.4692, 0.3146, 0.6034, 0.3825, 0.6026, 0.3534, 0.4706, 0.09816, 0.7075, 0.1176, 0.6858, 0.1099, 0.6277, 0.08842, 0.6351, 0.7847, 0.5191, 0.7839, 0.5288, 0.8029, 0.5423, 0.8126, 0.5391, 0.07127, 0.4902, 0.09606, 0.5113, 0.2702, 0.4928, 0.2866, 0.4692, 0.7199, 0.4816, 0.7845, 0.4816, 0.7847, 0.4442, 0.72, 0.4442, 0.8126, 0.4241, 0.8029, 0.4209, 0.7839, 0.4345, 0.7847, 0.4442, 0.2866, 0.4692, 0.282, 0.4318, 0.06775, 0.4475, 0.07127, 0.4902, 0.4271, 0.06358, 0.4395, 0.07241, 0.4659, 0.03535, 0.4535, 0.02652, 0.5487, 0.1375, 0.5611, 0.1286, 0.5347, 0.09158, 0.5223, 0.1004, 0.6946, 0.5527, 0.7283, 0.5527, 0.7847, 0.5191, 0.72, 0.5191, 0.2798, 0.2144, 0.284, 0.1764, 0.06633, 0.1624, 0.06415, 0.2053, 0.5687, 0.8895, 0.5792, 0.9031, 0.8027, 0.9032, 0.7941, 0.8895, 0.7939, 0.9647, 0.802, 0.9508, 0.5797, 0.9554, 0.5695, 0.9691, 0.08196, 0.009573, 0.06633, 0.1624, 0.284, 0.1764, 0.3178, 0.04122, 0.7976, 0.4094, 0.7938, 0.412, 0.8029, 0.4209, 0.8126, 0.4241, 0.4833, 0.1386, 0.4833, 0.05303, 0.4659, 0.03535, 0.4395, 0.07241, 0.5611, 0.1286, 0.5785, 0.1109, 0.5785, 0.02541, 0.5347, 0.09158, 0.5937, 0.02541, 0.5785, 0.02541, 0.5785, 0.1109, 0.5937, 0.1109, 0.5893, 0.1216, 0.5785, 0.1109, 0.5611, 0.1286, 0.5719, 0.1393, 0.522, 0.08317, 0.5347, 0.09158, 0.5785, 0.02541, 0.5658, 0.01701, 0.4706, 0.147, 0.4833, 0.1386, 0.4395, 0.07241, 0.4268, 0.08081, 0.4767, 0.02467, 0.4659, 0.03535, 0.4833, 0.05303, 0.4941, 0.04235, 0.4985, 0.05303, 0.4833, 0.05303, 0.4833, 0.1386, 0.4985, 0.1386, 0.6553, 0.4816, 0.7199, 0.4816, 0.72, 0.4442, 0.6553, 0.4442, 0.09816, 0.7075, 0.1082, 0.7797, 0.3358, 0.7477, 0.3256, 0.6755, 0.6553, 0.4442, 0.72, 0.4442, 0.6946, 0.4105, 0.6553, 0.4105, 0.5201, 0.8994, 0.4488, 0.8994, 0.4554, 0.963, 0.5201, 0.963, 0.6553, 0.5527, 0.6946, 0.5527, 0.72, 0.5191, 0.6553, 0.5191, 0.6553, 0.5191, 0.72, 0.5191, 0.7199, 0.4816, 0.6553, 0.4816, 0.3497, 0.4253, 0.3698, 0.412, 0.3717, 0.3213, 0.3521, 0.3214, 0.5201, 0.6747, 0.4489, 0.6747, 0.4488, 0.8994, 0.5201, 0.8994, 0.7682, 0.5933, 0.7699, 0.604, 0.8396, 0.6019, 0.8539, 0.5903, 0.6546, 0.3592, 0.791, 0.3592, 0.791, 0.3305, 0.6546, 0.3305, 0.6546, 0.1688, 0.791, 0.1688, 0.791, 0.1503, 0.6546, 0.1503, 0.6546, 0.3305, 0.791, 0.3305, 0.791, 0.273, 0.6546, 0.273, 0.6546, 0.211, 0.791, 0.211, 0.791, 0.1688, 0.6546, 0.1688, 0.6546, 0.398, 0.791, 0.398, 0.791, 0.3592, 0.6546, 0.3592, 0.6546, 0.09833, 0.791, 0.09285, 0.791, 0.06411, 0.6546, 0.05914, 0.8561, 0.9663, 0.8764, 0.9501, 0.802, 0.9508, 0.7939, 0.9647, 0.4554, 0.963, 0.4541, 0.9796, 0.5201, 0.9796, 0.5201, 0.963, 0.3825, 0.6026, 0.399, 0.5963, 0.3738, 0.4818, 0.3534, 0.4706, 0.8568, 0.5979, 0.8396, 0.6019, 0.8183, 0.6705, 0.8343, 0.6696, 0.8833, 0.4032, 0.8397, 0.4032, 0.8268, 0.4163, 0.8835, 0.4163, 0.9255, 0.4032, 0.8833, 0.4032, 0.8835, 0.4163, 0.9385, 0.4163, 0.8268, 0.4163, 0.8268, 0.4738, 0.8835, 0.4738, 0.8835, 0.4163, 0.8268, 0.5026, 0.8268, 0.5414, 0.8835, 0.5414, 0.8835, 0.5026, 0.8835, 0.4163, 0.8835, 0.4738, 0.9385, 0.4738, 0.9385, 0.4163, 0.8835, 0.5026, 0.8835, 0.5414, 0.9385, 0.5414, 0.9385, 0.5026, 0.8835, 0.4738, 0.8835, 0.5026, 0.9385, 0.5026, 0.9385, 0.4738, 0.8268, 0.4738, 0.8268, 0.5026, 0.8835, 0.5026, 0.8835, 0.4738, 0.6546, 0.273, 0.791, 0.273, 0.791, 0.2546, 0.6546, 0.2546, 0.6546, 0.05914, 0.791, 0.06411, 0.791, 0.0253, 0.6546, 0.0253, 0.6546, 0.2546, 0.791, 0.2546, 0.791, 0.211, 0.6546, 0.211, 0.6546, 0.1503, 0.791, 0.1503, 0.791, 0.09285, 0.6546, 0.09833, 0.8027, 0.9032, 0.802, 0.9508, 0.8764, 0.9501, 0.8764, 0.8934, 0.5792, 0.9031, 0.5797, 0.9554, 0.802, 0.9508, 0.8027, 0.9032, 0.8764, 0.9501, 0.8962, 0.9535, 0.8962, 0.8957, 0.8764, 0.8934, 0.9191, 0.8857, 0.8962, 0.8957, 0.8962, 0.9535, 0.9191, 0.9645, 0.8961, 0.9789, 0.8962, 0.9535, 0.8764, 0.9501, 0.879, 0.9761, 0.7976, 0.5539, 0.7938, 0.5512, 0.75, 0.5512, 0.7283, 0.5527, 0.7941, 0.8895, 0.8027, 0.9032, 0.8764, 0.8934, 0.8559, 0.88, 0.7671, 0.6725, 0.7786, 0.6908, 0.8243, 0.6869, 0.8183, 0.6705, 0.7699, 0.604, 0.7054, 0.6216, 0.713, 0.6711, 0.7671, 0.6725, 0.8396, 0.6019, 0.7699, 0.604, 0.7671, 0.6725, 0.8183, 0.6705, 0.713, 0.6711, 0.7112, 0.6826, 0.7786, 0.6908, 0.7671, 0.6725, 0.6986, 0.6146, 0.7054, 0.6216, 0.7699, 0.604, 0.7682, 0.5933, 0.8343, 0.6696, 0.8183, 0.6705, 0.8243, 0.6869, 0.8428, 0.6875, 0.7048, 0.6715, 0.713, 0.6711, 0.7054, 0.6216, 0.6986, 0.6146, 0.8389, 0.6959, 0.8243, 0.6869, 0.7786, 0.6908, 0.7785, 0.7001, 0.07127, 0.4902, 0.06311, 0.4986, 0.07793, 0.6365, 0.08842, 0.6351, 0.09816, 0.7075, 0.08691, 0.7033, 0.0977, 0.7812, 0.1082, 0.7797, 0.05256, 0.2028, 0.06415, 0.2053, 0.06633, 0.1624, 0.05469, 0.1602, 0.05974, 0.4928, 0.07127, 0.4902, 0.06775, 0.4475, 0.05628, 0.4503, 0.08196, 0.009573, 0.07234, 0.01518, 0.0576, 0.1537, 0.06633, 0.1624, 0.06197, 0.3246, 0.05129, 0.325, 0.05682, 0.443, 0.06775, 0.4475, 0.06415, 0.2053, 0.05333, 0.2101, 0.05129, 0.325, 0.06197, 0.3246, 0.5201, 0.6747, 0.5201, 0.6643, 0.4433, 0.6643, 0.4489, 0.6747, 0.08842, 0.6351, 0.07793, 0.6365, 0.08691, 0.7033, 0.09816, 0.7075, 0.5658, 0.9666, 0.5797, 0.9554, 0.5792, 0.9031, 0.565, 0.8922, 0.4522, 0.1779, 0.4718, 0.2014, 0.598, 0.2013, 0.6176, 0.1779, 0.6176, 0.3561, 0.598, 0.3328, 0.4718, 0.3328, 0.4522, 0.356, 0.06775, 0.4475, 0.09747, 0.4127, 0.09384, 0.3245, 0.06197, 0.3246, 0.282, 0.4318, 0.2545, 0.4037, 0.09747, 0.4127, 0.06775, 0.4475, 0.06415, 0.2053, 0.0949, 0.2389, 0.2528, 0.2433, 0.2798, 0.2144, 0.2798, 0.2144, 0.2528, 0.2433, 0.256, 0.3224, 0.286, 0.3217, 0.598, 0.3328, 0.598, 0.2681, 0.4718, 0.2681, 0.4718, 0.3328, 0.598, 0.2681, 0.598, 0.2013, 0.4718, 0.2014, 0.4718, 0.2681, 0.6206, 0.1808, 0.598, 0.2013, 0.598, 0.2681, 0.6206, 0.2683, 0.4492, 0.3531, 0.4718, 0.3328, 0.4718, 0.2681, 0.4492, 0.2683, 0.6206, 0.2683, 0.598, 0.2681, 0.598, 0.3328, 0.6206, 0.3531, 0.4492, 0.2683, 0.4718, 0.2681, 0.4718, 0.2014, 0.4492, 0.1808, 0.561, 0.6097, 0.5583, 0.5868, 0.4595, 0.5868, 0.446, 0.6097, 0.4363, 0.5996, 0.4595, 0.5868, 0.4595, 0.4311, 0.4363, 0.4183, 0.08842, 0.6351, 0.1099, 0.6277, 0.09606, 0.5113, 0.07127, 0.4902, 0.2866, 0.4692, 0.2702, 0.4928, 0.2922, 0.6026, 0.3146, 0.6034, 0.3146, 0.6034, 0.2922, 0.6026, 0.3009, 0.6601, 0.3256, 0.6755, 0.3256, 0.6755, 0.3009, 0.6601, 0.1176, 0.6858, 0.09816, 0.7075, 0.4595, 0.5868, 0.5583, 0.5868, 0.5583, 0.4311, 0.4595, 0.4311, 0.5583, 0.5868, 0.6077, 0.5868, 0.6077, 0.4311, 0.5583, 0.4311, 0.446, 0.4082, 0.4595, 0.4311, 0.5583, 0.4311, 0.561, 0.4082, 0.6185, 0.6097, 0.6077, 0.5868, 0.5583, 0.5868, 0.561, 0.6097, 0.561, 0.4082, 0.5583, 0.4311, 0.6077, 0.4311, 0.6185, 0.4082, 0.6295, 0.4183, 0.6077, 0.4311, 0.6077, 0.5868, 0.6295, 0.5996, 0.565, 0.8922, 0.5543, 0.898, 0.5571, 0.9731, 0.5658, 0.9666])
me_crate.materials.append(mat_crate_01_material)
me_crate.use_remesh_fix_poles = True
me_crate.use_remesh_preserve_attributes = False
me_crate.use_mirror_vertex_groups = False
me_crate.update()
me_top = bpy.data.meshes.new('Top')
me_top.from_pydata([(-0.4763, 0.05738, 0.05379), (-0.4353, 0.01608, 0.05379), (0.003177, 0.4217, 0.05379), (0.003177, 0.01846, 0.05379), (0.003177, 0.4217, 0.01204), (0.003177, 0.3815, 0.09554), (0.003177, 0.01846, 0.01204), (0.003177, 0.05861, 0.09554), (-0.4353, 0.01608, 0.01204), (-0.4763, 0.05738, 0.01204), (-0.4439, 0.0934, 0.09554), (-0.403, 0.05624, 0.09554), (-0.481, 0.3783, 0.01204), (-0.4346, 0.4214, 0.01204), (-0.4023, 0.3813, 0.09554), (-0.4486, 0.3423, 0.09554), (-0.4346, 0.4214, 0.05379), (-0.481, 0.3783, 0.05379), (0.002877, 0.3979, 0.01204), (0.002877, 0.04197, 0.01204), (-0.456, 0.07633, 0.01204), (-0.4199, 0.03987, 0.01204), (-0.4192, 0.3977, 0.01204), (-0.4602, 0.3596, 0.01204), (0.002877, 0.3979, 0.05518), (0.002877, 0.04197, 0.05518), (-0.456, 0.07633, 0.05518), (-0.4199, 0.03987, 0.05518), (-0.4192, 0.3977, 0.05518), (-0.4602, 0.3596, 0.05518), (-0.2486, 0.4216, 0.01204), (-0.2489, 0.01727, 0.01204), (-0.2496, 0.05742, 0.09554), (-0.2492, 0.3814, 0.09554), (-0.2486, 0.4216, 0.05379), (-0.2489, 0.01727, 0.05379), (-0.241, 0.3978, 0.01204), (-0.2414, 0.04092, 0.01204), (-0.241, 0.3978, 0.05518), (-0.2414, 0.04092, 0.05518), (-0.08542, 0.4216, 0.01204), (-0.08542, 0.4216, 0.05379), (-0.08744, 0.3978, 0.01204), (-0.08744, 0.3978, 0.05518), (-0.09125, 0.01787, 0.01204), (-0.08316, 0.05802, 0.09554), (-0.08297, 0.3815, 0.09554), (-0.09125, 0.01787, 0.05379), (-0.0876, 0.04145, 0.01204), (-0.0876, 0.04145, 0.05518), (0.003177, 2.033e-05, 0.04332), (0.003177, 2.033e-05, 0.01381), (-0.09125, -0.0005741, 0.01381), (-0.2489, -0.001168, 0.01381), (-0.0961, 0.05802, 0.1154), (-0.2327, 0.05742, 0.1154), (-0.09592, 0.3815, 0.1154), (-0.2323, 0.3814, 0.1154), (-0.09125, -0.0005741, 0.04332), (-0.2489, -0.001168, 0.04332), (-0.2303, 0.4333, 0.0737), (-0.2303, 0.4333, 0.03195), (-0.09902, 0.4333, 0.03195), (-0.09902, 0.4333, 0.0737), (0.4763, 0.05738, 0.05379), (0.4353, 0.01608, 0.05379), (0.4353, 0.01608, 0.01204), (0.4763, 0.05738, 0.01204), (0.4439, 0.0934, 0.09554), (0.403, 0.05624, 0.09554), (0.481, 0.3783, 0.01204), (0.4346, 0.4214, 0.01204), (0.4023, 0.3813, 0.09554), (0.4486, 0.3423, 0.09554), (0.4346, 0.4214, 0.05379), (0.481, 0.3783, 0.05379), (0.456, 0.07633, 0.01204), (0.4199, 0.03987, 0.01204), (0.4192, 0.3977, 0.01204), (0.4602, 0.3596, 0.01204), (0.456, 0.07633, 0.05518), (0.4199, 0.03987, 0.05518), (0.4192, 0.3977, 0.05518), (0.4602, 0.3596, 0.05518), (0.2486, 0.4216, 0.01204), (0.2489, 0.01727, 0.01204), (0.2496, 0.05742, 0.09554), (0.2492, 0.3814, 0.09554), (0.2486, 0.4216, 0.05379), (0.2489, 0.01727, 0.05379), (0.241, 0.3978, 0.01204), (0.2414, 0.04092, 0.01204), (0.241, 0.3978, 0.05518), (0.2414, 0.04092, 0.05518), (0.08542, 0.4216, 0.01204), (0.08542, 0.4216, 0.05379), (0.08744, 0.3978, 0.01204), (0.08744, 0.3978, 0.05518), (0.09125, 0.01787, 0.01204), (0.08316, 0.05802, 0.09554), (0.08297, 0.3815, 0.09554), (0.09125, 0.01787, 0.05379), (0.0876, 0.04145, 0.01204), (0.0876, 0.04145, 0.05518), (-0.003177, 2.033e-05, 0.04332), (-0.003177, 2.033e-05, 0.01381), (0.09125, -0.0005741, 0.01381), (0.2489, -0.001168, 0.01381), (0.0961, 0.05802, 0.1154), (0.2327, 0.05742, 0.1154), (0.09592, 0.3815, 0.1154), (0.2323, 0.3814, 0.1154), (0.09125, -0.0005741, 0.04332), (0.2489, -0.001168, 0.04332), (0.2303, 0.4333, 0.0737), (0.2303, 0.4333, 0.03195), (0.09902, 0.4333, 0.03195), (0.09902, 0.4333, 0.0737)], [], [(35, 32, 11, 1), (33, 14, 11, 32), (41, 46, 5, 2), (0, 10, 15, 17), (14, 16, 17, 15), (1, 11, 10, 0), (16, 13, 12, 17), (40, 4, 18, 42), (8, 1, 0, 9), (9, 0, 17, 12), (40, 41, 2, 4), (31, 35, 1, 8), (11, 14, 15, 10), (20, 23, 29, 26), (8, 9, 20, 21), (37, 21, 27, 39), (31, 8, 21, 37), (9, 12, 23, 20), (12, 13, 22, 23), (29, 28, 27, 26), (49, 43, 24, 25), (21, 20, 26, 27), (42, 18, 24, 43), (23, 22, 28, 29), (22, 36, 38, 28), (27, 28, 38, 39), (44, 31, 37, 48), (48, 37, 39, 49), (45, 46, 56, 54), (13, 16, 34, 30), (13, 30, 36, 22), (16, 14, 33, 34), (31, 44, 52, 53), (47, 45, 54, 58), (3, 7, 45, 47), (5, 46, 45, 7), (6, 3, 50, 51), (19, 48, 49, 25), (6, 44, 48, 19), (36, 42, 43, 38), (39, 38, 43, 49), (30, 34, 60, 61), (30, 40, 42, 36), (41, 40, 62, 63), (52, 58, 59, 53), (56, 57, 55, 54), (58, 54, 55, 59), (51, 50, 58, 52), (61, 60, 63, 62), (60, 57, 56, 63), (44, 6, 51, 52), (46, 41, 63, 56), (34, 33, 57, 60), (33, 32, 55, 57), (32, 35, 59, 55), (3, 47, 58, 50), (40, 30, 61, 62), (35, 31, 53, 59), (89, 65, 69, 86), (87, 86, 69, 72), (95, 2, 5, 100), (64, 75, 73, 68), (72, 73, 75, 74), (65, 64, 68, 69), (74, 75, 70, 71), (94, 96, 18, 4), (66, 67, 64, 65), (67, 70, 75, 64), (94, 4, 2, 95), (85, 66, 65, 89), (69, 68, 73, 72), (76, 80, 83, 79), (66, 77, 76, 67), (91, 93, 81, 77), (85, 91, 77, 66), (67, 76, 79, 70), (70, 79, 78, 71), (83, 80, 81, 82), (103, 25, 24, 97), (77, 81, 80, 76), (96, 97, 24, 18), (79, 83, 82, 78), (78, 82, 92, 90), (81, 93, 92, 82), (98, 102, 91, 85), (102, 103, 93, 91), (99, 108, 110, 100), (71, 84, 88, 74), (71, 78, 90, 84), (74, 88, 87, 72), (85, 107, 106, 98), (101, 112, 108, 99), (3, 101, 99, 7), (5, 7, 99, 100), (6, 105, 104, 3), (19, 25, 103, 102), (6, 19, 102, 98), (90, 92, 97, 96), (93, 103, 97, 92), (84, 115, 114, 88), (84, 90, 96, 94), (95, 117, 116, 94), (106, 107, 113, 112), (110, 108, 109, 111), (112, 113, 109, 108), (105, 106, 112, 104), (115, 116, 117, 114), (114, 117, 110, 111), (98, 106, 105, 6), (100, 110, 117, 95), (88, 114, 111, 87), (87, 111, 109, 86), (86, 109, 113, 89), (3, 104, 112, 101), (94, 116, 115, 84), (89, 113, 107, 85)])
_uv = me_top.uv_layers.new(name='UVMap')
_uv.uv.foreach_set('vector', [0.06523, 0.8117, 0.1001, 0.8121, 0.09949, 0.9046, 0.06454, 0.924, 0.2954, 0.8118, 0.2954, 0.904, 0.09949, 0.9046, 0.1001, 0.8121, 0.3733, 0.9522, 0.3748, 0.9172, 0.4267, 0.9173, 0.4267, 0.9522, 0.09999, 0.9609, 0.1219, 0.9292, 0.2719, 0.932, 0.2934, 0.964, 0.2954, 0.904, 0.3265, 0.9292, 0.3008, 0.9575, 0.2719, 0.932, 0.06869, 0.9301, 0.09949, 0.9046, 0.1219, 0.9292, 0.09329, 0.955, 0.3265, 0.9292, 0.3451, 0.9461, 0.3194, 0.9744, 0.3008, 0.9575, 0.9302, 0.3525, 0.9302, 0.3798, 0.9229, 0.3797, 0.9229, 0.3519, 0.05077, 0.9478, 0.06869, 0.9301, 0.09329, 0.955, 0.07537, 0.9727, 0.09959, 0.9861, 0.09999, 0.9609, 0.2934, 0.964, 0.293, 0.9891, 0.3733, 0.9773, 0.3733, 0.9522, 0.4267, 0.9522, 0.4267, 0.9773, 0.04007, 0.8115, 0.06523, 0.8117, 0.06454, 0.924, 0.03938, 0.9239, 0.09949, 0.9046, 0.2954, 0.904, 0.2719, 0.932, 0.1219, 0.9292, 0.9652, 0.2331, 0.9652, 0.3205, 0.9519, 0.3205, 0.9519, 0.2331, 0.8051, 0.2444, 0.8178, 0.2318, 0.8237, 0.238, 0.8124, 0.2492, 0.9652, 0.1622, 0.9652, 0.2173, 0.9519, 0.2173, 0.9519, 0.1622, 0.8054, 0.3019, 0.8051, 0.2444, 0.8124, 0.2492, 0.8127, 0.3043, 0.8178, 0.2318, 0.9169, 0.2304, 0.9111, 0.2368, 0.8237, 0.238, 0.9169, 0.2304, 0.9302, 0.2447, 0.9229, 0.2494, 0.9111, 0.2368, 0.9162, 0.06186, 0.928, 0.07451, 0.8175, 0.07425, 0.8288, 0.0631, 0.8179, 0.1768, 0.9279, 0.1769, 0.9279, 0.2048, 0.8181, 0.2047, 0.9652, 0.2173, 0.9652, 0.2331, 0.9519, 0.2331, 0.9519, 0.2173, 0.9652, 0.4402, 0.9652, 0.4681, 0.9519, 0.4681, 0.9519, 0.4402, 0.9652, 0.3205, 0.9652, 0.3378, 0.9519, 0.3378, 0.9519, 0.3205, 0.9652, 0.3378, 0.9652, 0.3928, 0.9519, 0.3928, 0.9519, 0.3378, 0.8175, 0.07425, 0.928, 0.07451, 0.928, 0.1295, 0.8178, 0.1294, 0.8056, 0.3506, 0.8054, 0.3019, 0.8127, 0.3043, 0.8129, 0.3517, 0.9652, 0.1147, 0.9652, 0.1622, 0.9519, 0.1622, 0.9519, 0.1147, 0.636, 0.7174, 0.8379, 0.7109, 0.8384, 0.7257, 0.6365, 0.7322, 0.3555, 0.9235, 0.3303, 0.9235, 0.3303, 0.8114, 0.3555, 0.8114, 0.9302, 0.2447, 0.9302, 0.3021, 0.9229, 0.3045, 0.9229, 0.2494, 0.3303, 0.9235, 0.2954, 0.904, 0.2954, 0.8118, 0.3303, 0.8114, 0.5564, 0.8228, 0.5511, 0.7326, 0.5619, 0.7324, 0.5669, 0.8222, 0.5908, 0.7264, 0.6269, 0.7209, 0.6365, 0.7322, 0.5784, 0.7309, 0.4267, 0.6877, 0.4267, 0.7226, 0.3746, 0.7223, 0.3698, 0.6874, 0.4267, 0.9173, 0.3748, 0.9172, 0.3746, 0.7223, 0.4267, 0.7226, 0.5538, 0.685, 0.5778, 0.683, 0.5704, 0.6909, 0.5608, 0.6932, 0.9652, 0.08677, 0.9652, 0.1147, 0.9519, 0.1147, 0.9519, 0.08677, 0.8057, 0.3798, 0.8056, 0.3506, 0.8129, 0.3517, 0.813, 0.3797, 0.9652, 0.3928, 0.9652, 0.4402, 0.9519, 0.4402, 0.9519, 0.3928, 0.8178, 0.1294, 0.928, 0.1295, 0.9279, 0.1769, 0.8179, 0.1768, 0.9172, 0.8217, 0.8901, 0.8183, 0.8818, 0.803, 0.9061, 0.806, 0.9302, 0.3021, 0.9302, 0.3525, 0.9229, 0.3519, 0.9229, 0.3045, 0.8844, 0.7185, 0.9126, 0.7116, 0.9022, 0.727, 0.8767, 0.7325, 0.5619, 0.7324, 0.5784, 0.7309, 0.5826, 0.8177, 0.5669, 0.8222, 0.8384, 0.7257, 0.841, 0.8109, 0.6388, 0.8175, 0.6365, 0.7322, 0.5784, 0.7309, 0.6365, 0.7322, 0.6388, 0.8175, 0.5826, 0.8177, 0.5608, 0.6932, 0.5704, 0.6909, 0.5784, 0.7309, 0.5619, 0.7324, 0.9061, 0.806, 0.8818, 0.803, 0.8767, 0.7325, 0.9022, 0.727, 0.8818, 0.803, 0.841, 0.8109, 0.8384, 0.7257, 0.8767, 0.7325, 0.5511, 0.7326, 0.5538, 0.685, 0.5608, 0.6932, 0.5619, 0.7324, 0.8485, 0.7138, 0.8844, 0.7185, 0.8767, 0.7325, 0.8384, 0.7257, 0.8901, 0.8183, 0.8528, 0.8249, 0.841, 0.8109, 0.8818, 0.803, 0.8415, 0.8272, 0.6393, 0.8338, 0.6388, 0.8175, 0.841, 0.8109, 0.6279, 0.8292, 0.5928, 0.823, 0.5826, 0.8177, 0.6388, 0.8175, 0.5778, 0.683, 0.5898, 0.7283, 0.5784, 0.7309, 0.5704, 0.6909, 0.9156, 0.7181, 0.9206, 0.8163, 0.9061, 0.806, 0.9022, 0.727, 0.5928, 0.823, 0.5703, 0.8338, 0.5669, 0.8222, 0.5826, 0.8177, 0.06523, 0.8117, 0.06454, 0.924, 0.09949, 0.9046, 0.1001, 0.8121, 0.2954, 0.8118, 0.1001, 0.8121, 0.09949, 0.9046, 0.2954, 0.904, 0.3733, 0.9522, 0.4267, 0.9522, 0.4267, 0.9173, 0.3748, 0.9172, 0.09999, 0.9609, 0.2934, 0.964, 0.2719, 0.932, 0.1219, 0.9292, 0.2954, 0.904, 0.2719, 0.932, 0.3008, 0.9575, 0.3265, 0.9292, 0.06869, 0.9301, 0.09329, 0.955, 0.1219, 0.9292, 0.09949, 0.9046, 0.3265, 0.9292, 0.3008, 0.9575, 0.3194, 0.9744, 0.3451, 0.9461, 0.9302, 0.3525, 0.9229, 0.3519, 0.9229, 0.3797, 0.9302, 0.3798, 0.05077, 0.9478, 0.07537, 0.9727, 0.09329, 0.955, 0.06869, 0.9301, 0.09959, 0.9861, 0.293, 0.9891, 0.2934, 0.964, 0.09999, 0.9609, 0.3733, 0.9773, 0.4267, 0.9773, 0.4267, 0.9522, 0.3733, 0.9522, 0.04007, 0.8115, 0.03938, 0.9239, 0.06454, 0.924, 0.06523, 0.8117, 0.09949, 0.9046, 0.1219, 0.9292, 0.2719, 0.932, 0.2954, 0.904, 0.9652, 0.2331, 0.9519, 0.2331, 0.9519, 0.3205, 0.9652, 0.3205, 0.8051, 0.2444, 0.8124, 0.2492, 0.8237, 0.238, 0.8178, 0.2318, 0.9652, 0.1622, 0.9519, 0.1622, 0.9519, 0.2173, 0.9652, 0.2173, 0.8054, 0.3019, 0.8127, 0.3043, 0.8124, 0.2492, 0.8051, 0.2444, 0.8178, 0.2318, 0.8237, 0.238, 0.9111, 0.2368, 0.9169, 0.2304, 0.9169, 0.2304, 0.9111, 0.2368, 0.9229, 0.2494, 0.9302, 0.2447, 0.9162, 0.06186, 0.8288, 0.0631, 0.8175, 0.07425, 0.928, 0.07451, 0.8179, 0.1768, 0.8181, 0.2047, 0.9279, 0.2048, 0.9279, 0.1769, 0.9652, 0.2173, 0.9519, 0.2173, 0.9519, 0.2331, 0.9652, 0.2331, 0.9652, 0.4402, 0.9519, 0.4402, 0.9519, 0.4681, 0.9652, 0.4681, 0.9652, 0.3205, 0.9519, 0.3205, 0.9519, 0.3378, 0.9652, 0.3378, 0.9652, 0.3378, 0.9519, 0.3378, 0.9519, 0.3928, 0.9652, 0.3928, 0.8175, 0.07425, 0.8178, 0.1294, 0.928, 0.1295, 0.928, 0.07451, 0.8056, 0.3506, 0.8129, 0.3517, 0.8127, 0.3043, 0.8054, 0.3019, 0.9652, 0.1147, 0.9519, 0.1147, 0.9519, 0.1622, 0.9652, 0.1622, 0.636, 0.7174, 0.6365, 0.7322, 0.8384, 0.7257, 0.8379, 0.7109, 0.3555, 0.9235, 0.3555, 0.8114, 0.3303, 0.8114, 0.3303, 0.9235, 0.9302, 0.2447, 0.9229, 0.2494, 0.9229, 0.3045, 0.9302, 0.3021, 0.3303, 0.9235, 0.3303, 0.8114, 0.2954, 0.8118, 0.2954, 0.904, 0.5564, 0.8228, 0.5669, 0.8222, 0.5619, 0.7324, 0.5511, 0.7326, 0.5908, 0.7264, 0.5784, 0.7309, 0.6365, 0.7322, 0.6269, 0.7209, 0.4267, 0.6877, 0.3698, 0.6874, 0.3746, 0.7223, 0.4267, 0.7226, 0.4267, 0.9173, 0.4267, 0.7226, 0.3746, 0.7223, 0.3748, 0.9172, 0.5538, 0.685, 0.5608, 0.6932, 0.5704, 0.6909, 0.5778, 0.683, 0.9652, 0.08677, 0.9519, 0.08677, 0.9519, 0.1147, 0.9652, 0.1147, 0.8057, 0.3798, 0.813, 0.3797, 0.8129, 0.3517, 0.8056, 0.3506, 0.9652, 0.3928, 0.9519, 0.3928, 0.9519, 0.4402, 0.9652, 0.4402, 0.8178, 0.1294, 0.8179, 0.1768, 0.9279, 0.1769, 0.928, 0.1295, 0.9172, 0.8217, 0.9061, 0.806, 0.8818, 0.803, 0.8901, 0.8183, 0.9302, 0.3021, 0.9229, 0.3045, 0.9229, 0.3519, 0.9302, 0.3525, 0.8844, 0.7185, 0.8767, 0.7325, 0.9022, 0.727, 0.9126, 0.7116, 0.5619, 0.7324, 0.5669, 0.8222, 0.5826, 0.8177, 0.5784, 0.7309, 0.8384, 0.7257, 0.6365, 0.7322, 0.6388, 0.8175, 0.841, 0.8109, 0.5784, 0.7309, 0.5826, 0.8177, 0.6388, 0.8175, 0.6365, 0.7322, 0.5608, 0.6932, 0.5619, 0.7324, 0.5784, 0.7309, 0.5704, 0.6909, 0.9061, 0.806, 0.9022, 0.727, 0.8767, 0.7325, 0.8818, 0.803, 0.8818, 0.803, 0.8767, 0.7325, 0.8384, 0.7257, 0.841, 0.8109, 0.5511, 0.7326, 0.5619, 0.7324, 0.5608, 0.6932, 0.5538, 0.685, 0.8485, 0.7138, 0.8384, 0.7257, 0.8767, 0.7325, 0.8844, 0.7185, 0.8901, 0.8183, 0.8818, 0.803, 0.841, 0.8109, 0.8528, 0.8249, 0.8415, 0.8272, 0.841, 0.8109, 0.6388, 0.8175, 0.6393, 0.8338, 0.6279, 0.8292, 0.6388, 0.8175, 0.5826, 0.8177, 0.5928, 0.823, 0.5778, 0.683, 0.5704, 0.6909, 0.5784, 0.7309, 0.5898, 0.7283, 0.9156, 0.7181, 0.9022, 0.727, 0.9061, 0.806, 0.9206, 0.8163, 0.5928, 0.823, 0.5826, 0.8177, 0.5669, 0.8222, 0.5703, 0.8338])
me_top.materials.append(mat_crate_01_material)
me_top.use_remesh_fix_poles = True
me_top.use_remesh_preserve_attributes = False
me_top.use_mirror_vertex_groups = False
me_top.update()

# ---- objects
ob_crate_01 = bpy.data.objects.new('Crate_01', me_crate)
ob_top = bpy.data.objects.new('Top', me_top)

# ---- transforms, parenting, visibility, modifiers, constraints
ob_crate_01.location = (0.0, 0.0, 0.0)
ob_crate_01.lineart.crease_threshold = 0.0
ob_top.parent = ob_crate_01
ob_top.location = (0.003177, 0.2201, 0.5171)
ob_top.rotation_euler = (0.0, -0.0, -3.142)
ob_top.lineart.crease_threshold = 0.0

# ---- collection membership
col_collection.objects.link(ob_crate_01)
col_collection.objects.link(ob_top)

# ---- scene / render settings (as saved in the file)
scene.frame_start = 1; scene.frame_end = 250; scene.frame_set(210)
scene.render.engine = 'BLENDER_EEVEE_NEXT'
scene.cycles.use_denoising = False
scene.cycles.samples = 128
scene.cycles.sampling_pattern = 'TABULATED_SOBOL'
scene.cycles.use_adaptive_sampling = False
scene.cycles.use_light_tree = False
scene.view_settings.view_transform = 'Filmic'
bpy.context.view_layer.update()

# ---- added for rendering (the .blend has no active camera and no usable light): camera, sun
cam_auto = bpy.data.cameras.new('AutoCamera')
cam_auto.lens = 50.0
cam_auto.sensor_width = 36.0
cam_auto.clip_end = 1000.0
ob_auto_camera = bpy.data.objects.new('AutoCamera', cam_auto)
scene.collection.objects.link(ob_auto_camera)
ob_auto_camera.location = (1.2678, -1.51238, 1.32992)
ob_auto_camera.rotation_euler = (1.09748, -7.21219e-08, 0.694738)
scene.camera = ob_auto_camera
light_auto_sun = bpy.data.lights.new('AutoSun', 'SUN')
light_auto_sun.energy = 3.0
light_auto_sun.angle = 0.0523599
ob_auto_sun = bpy.data.objects.new('AutoSun', light_auto_sun)
scene.collection.objects.link(ob_auto_sun)
ob_auto_sun.rotation_euler = (0.872665, 0.174533, 0.523599)
bpy.context.view_layer.update()
